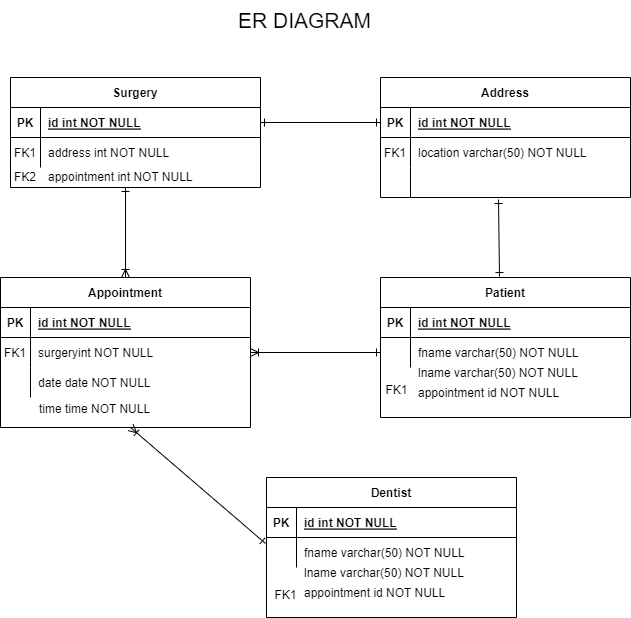

The diagram above was exported from draw.io. Its source (the exported page's mxGraphModel, read from the mxfile embedded in the PNG):
<mxGraphModel dx="1434" dy="772" grid="1" gridSize="10" guides="1" tooltips="1" connect="1" arrows="1" fold="1" page="1" pageScale="1" pageWidth="850" pageHeight="1100" math="0" shadow="0" extFonts="Permanent Marker^https://fonts.googleapis.com/css?family=Permanent+Marker">
  <root>
    <mxCell id="0" />
    <mxCell id="1" parent="0" />
    <mxCell id="C-vyLk0tnHw3VtMMgP7b-12" value="" style="endArrow=ERone;startArrow=ERone;endFill=0;startFill=0;entryX=1;entryY=0.5;entryDx=0;entryDy=0;exitX=0;exitY=0.5;exitDx=0;exitDy=0;" parent="1" source="C-vyLk0tnHw3VtMMgP7b-3" target="C-vyLk0tnHw3VtMMgP7b-24" edge="1">
      <mxGeometry width="100" height="100" relative="1" as="geometry">
        <mxPoint x="400" y="180" as="sourcePoint" />
        <mxPoint x="460" y="205" as="targetPoint" />
      </mxGeometry>
    </mxCell>
    <mxCell id="C-vyLk0tnHw3VtMMgP7b-2" value="Address" style="shape=table;startSize=30;container=1;collapsible=1;childLayout=tableLayout;fixedRows=1;rowLines=0;fontStyle=1;align=center;resizeLast=1;" parent="1" vertex="1">
      <mxGeometry x="490" y="120" width="250" height="120" as="geometry" />
    </mxCell>
    <mxCell id="C-vyLk0tnHw3VtMMgP7b-3" value="" style="shape=partialRectangle;collapsible=0;dropTarget=0;pointerEvents=0;fillColor=none;points=[[0,0.5],[1,0.5]];portConstraint=eastwest;top=0;left=0;right=0;bottom=1;" parent="C-vyLk0tnHw3VtMMgP7b-2" vertex="1">
      <mxGeometry y="30" width="250" height="30" as="geometry" />
    </mxCell>
    <mxCell id="C-vyLk0tnHw3VtMMgP7b-4" value="PK" style="shape=partialRectangle;overflow=hidden;connectable=0;fillColor=none;top=0;left=0;bottom=0;right=0;fontStyle=1;" parent="C-vyLk0tnHw3VtMMgP7b-3" vertex="1">
      <mxGeometry width="30" height="30" as="geometry">
        <mxRectangle width="30" height="30" as="alternateBounds" />
      </mxGeometry>
    </mxCell>
    <mxCell id="C-vyLk0tnHw3VtMMgP7b-5" value="id int NOT NULL " style="shape=partialRectangle;overflow=hidden;connectable=0;fillColor=none;top=0;left=0;bottom=0;right=0;align=left;spacingLeft=6;fontStyle=5;" parent="C-vyLk0tnHw3VtMMgP7b-3" vertex="1">
      <mxGeometry x="30" width="220" height="30" as="geometry">
        <mxRectangle width="220" height="30" as="alternateBounds" />
      </mxGeometry>
    </mxCell>
    <mxCell id="C-vyLk0tnHw3VtMMgP7b-6" value="" style="shape=partialRectangle;collapsible=0;dropTarget=0;pointerEvents=0;fillColor=none;points=[[0,0.5],[1,0.5]];portConstraint=eastwest;top=0;left=0;right=0;bottom=0;" parent="C-vyLk0tnHw3VtMMgP7b-2" vertex="1">
      <mxGeometry y="60" width="250" height="30" as="geometry" />
    </mxCell>
    <mxCell id="C-vyLk0tnHw3VtMMgP7b-7" value="FK1" style="shape=partialRectangle;overflow=hidden;connectable=0;fillColor=none;top=0;left=0;bottom=0;right=0;" parent="C-vyLk0tnHw3VtMMgP7b-6" vertex="1">
      <mxGeometry width="30" height="30" as="geometry">
        <mxRectangle width="30" height="30" as="alternateBounds" />
      </mxGeometry>
    </mxCell>
    <mxCell id="C-vyLk0tnHw3VtMMgP7b-8" value="location varchar(50) NOT NULL" style="shape=partialRectangle;overflow=hidden;connectable=0;fillColor=none;top=0;left=0;bottom=0;right=0;align=left;spacingLeft=6;" parent="C-vyLk0tnHw3VtMMgP7b-6" vertex="1">
      <mxGeometry x="30" width="220" height="30" as="geometry">
        <mxRectangle width="220" height="30" as="alternateBounds" />
      </mxGeometry>
    </mxCell>
    <mxCell id="C-vyLk0tnHw3VtMMgP7b-9" value="" style="shape=partialRectangle;collapsible=0;dropTarget=0;pointerEvents=0;fillColor=none;points=[[0,0.5],[1,0.5]];portConstraint=eastwest;top=0;left=0;right=0;bottom=0;" parent="C-vyLk0tnHw3VtMMgP7b-2" vertex="1">
      <mxGeometry y="90" width="250" height="30" as="geometry" />
    </mxCell>
    <mxCell id="C-vyLk0tnHw3VtMMgP7b-10" value="" style="shape=partialRectangle;overflow=hidden;connectable=0;fillColor=none;top=0;left=0;bottom=0;right=0;" parent="C-vyLk0tnHw3VtMMgP7b-9" vertex="1">
      <mxGeometry width="30" height="30" as="geometry">
        <mxRectangle width="30" height="30" as="alternateBounds" />
      </mxGeometry>
    </mxCell>
    <mxCell id="C-vyLk0tnHw3VtMMgP7b-11" value="" style="shape=partialRectangle;overflow=hidden;connectable=0;fillColor=none;top=0;left=0;bottom=0;right=0;align=left;spacingLeft=6;" parent="C-vyLk0tnHw3VtMMgP7b-9" vertex="1">
      <mxGeometry x="30" width="220" height="30" as="geometry">
        <mxRectangle width="220" height="30" as="alternateBounds" />
      </mxGeometry>
    </mxCell>
    <mxCell id="C-vyLk0tnHw3VtMMgP7b-13" value="Appointment" style="shape=table;startSize=30;container=1;collapsible=1;childLayout=tableLayout;fixedRows=1;rowLines=0;fontStyle=1;align=center;resizeLast=1;" parent="1" vertex="1">
      <mxGeometry x="110" y="320" width="250" height="150" as="geometry" />
    </mxCell>
    <mxCell id="C-vyLk0tnHw3VtMMgP7b-14" value="" style="shape=partialRectangle;collapsible=0;dropTarget=0;pointerEvents=0;fillColor=none;points=[[0,0.5],[1,0.5]];portConstraint=eastwest;top=0;left=0;right=0;bottom=1;" parent="C-vyLk0tnHw3VtMMgP7b-13" vertex="1">
      <mxGeometry y="30" width="250" height="30" as="geometry" />
    </mxCell>
    <mxCell id="C-vyLk0tnHw3VtMMgP7b-15" value="PK" style="shape=partialRectangle;overflow=hidden;connectable=0;fillColor=none;top=0;left=0;bottom=0;right=0;fontStyle=1;" parent="C-vyLk0tnHw3VtMMgP7b-14" vertex="1">
      <mxGeometry width="30" height="30" as="geometry">
        <mxRectangle width="30" height="30" as="alternateBounds" />
      </mxGeometry>
    </mxCell>
    <mxCell id="C-vyLk0tnHw3VtMMgP7b-16" value="id int NOT NULL " style="shape=partialRectangle;overflow=hidden;connectable=0;fillColor=none;top=0;left=0;bottom=0;right=0;align=left;spacingLeft=6;fontStyle=5;" parent="C-vyLk0tnHw3VtMMgP7b-14" vertex="1">
      <mxGeometry x="30" width="220" height="30" as="geometry">
        <mxRectangle width="220" height="30" as="alternateBounds" />
      </mxGeometry>
    </mxCell>
    <mxCell id="C-vyLk0tnHw3VtMMgP7b-17" value="" style="shape=partialRectangle;collapsible=0;dropTarget=0;pointerEvents=0;fillColor=none;points=[[0,0.5],[1,0.5]];portConstraint=eastwest;top=0;left=0;right=0;bottom=0;" parent="C-vyLk0tnHw3VtMMgP7b-13" vertex="1">
      <mxGeometry y="60" width="250" height="30" as="geometry" />
    </mxCell>
    <mxCell id="C-vyLk0tnHw3VtMMgP7b-18" value="FK1" style="shape=partialRectangle;overflow=hidden;connectable=0;fillColor=none;top=0;left=0;bottom=0;right=0;" parent="C-vyLk0tnHw3VtMMgP7b-17" vertex="1">
      <mxGeometry width="30" height="30" as="geometry">
        <mxRectangle width="30" height="30" as="alternateBounds" />
      </mxGeometry>
    </mxCell>
    <mxCell id="C-vyLk0tnHw3VtMMgP7b-19" value="surgeryint NOT NULL" style="shape=partialRectangle;overflow=hidden;connectable=0;fillColor=none;top=0;left=0;bottom=0;right=0;align=left;spacingLeft=6;" parent="C-vyLk0tnHw3VtMMgP7b-17" vertex="1">
      <mxGeometry x="30" width="220" height="30" as="geometry">
        <mxRectangle width="220" height="30" as="alternateBounds" />
      </mxGeometry>
    </mxCell>
    <mxCell id="C-vyLk0tnHw3VtMMgP7b-20" value="" style="shape=partialRectangle;collapsible=0;dropTarget=0;pointerEvents=0;fillColor=none;points=[[0,0.5],[1,0.5]];portConstraint=eastwest;top=0;left=0;right=0;bottom=0;" parent="C-vyLk0tnHw3VtMMgP7b-13" vertex="1">
      <mxGeometry y="90" width="250" height="30" as="geometry" />
    </mxCell>
    <mxCell id="C-vyLk0tnHw3VtMMgP7b-21" value="" style="shape=partialRectangle;overflow=hidden;connectable=0;fillColor=none;top=0;left=0;bottom=0;right=0;" parent="C-vyLk0tnHw3VtMMgP7b-20" vertex="1">
      <mxGeometry width="30" height="30" as="geometry">
        <mxRectangle width="30" height="30" as="alternateBounds" />
      </mxGeometry>
    </mxCell>
    <mxCell id="C-vyLk0tnHw3VtMMgP7b-22" value="date date NOT NULL" style="shape=partialRectangle;overflow=hidden;connectable=0;fillColor=none;top=0;left=0;bottom=0;right=0;align=left;spacingLeft=6;" parent="C-vyLk0tnHw3VtMMgP7b-20" vertex="1">
      <mxGeometry x="30" width="220" height="30" as="geometry">
        <mxRectangle width="220" height="30" as="alternateBounds" />
      </mxGeometry>
    </mxCell>
    <mxCell id="C-vyLk0tnHw3VtMMgP7b-23" value="Surgery" style="shape=table;startSize=30;container=1;collapsible=1;childLayout=tableLayout;fixedRows=1;rowLines=0;fontStyle=1;align=center;resizeLast=1;" parent="1" vertex="1">
      <mxGeometry x="120" y="120" width="250" height="110" as="geometry" />
    </mxCell>
    <mxCell id="C-vyLk0tnHw3VtMMgP7b-24" value="" style="shape=partialRectangle;collapsible=0;dropTarget=0;pointerEvents=0;fillColor=none;points=[[0,0.5],[1,0.5]];portConstraint=eastwest;top=0;left=0;right=0;bottom=1;" parent="C-vyLk0tnHw3VtMMgP7b-23" vertex="1">
      <mxGeometry y="30" width="250" height="30" as="geometry" />
    </mxCell>
    <mxCell id="C-vyLk0tnHw3VtMMgP7b-25" value="PK" style="shape=partialRectangle;overflow=hidden;connectable=0;fillColor=none;top=0;left=0;bottom=0;right=0;fontStyle=1;" parent="C-vyLk0tnHw3VtMMgP7b-24" vertex="1">
      <mxGeometry width="30" height="30" as="geometry">
        <mxRectangle width="30" height="30" as="alternateBounds" />
      </mxGeometry>
    </mxCell>
    <mxCell id="C-vyLk0tnHw3VtMMgP7b-26" value="id int NOT NULL " style="shape=partialRectangle;overflow=hidden;connectable=0;fillColor=none;top=0;left=0;bottom=0;right=0;align=left;spacingLeft=6;fontStyle=5;" parent="C-vyLk0tnHw3VtMMgP7b-24" vertex="1">
      <mxGeometry x="30" width="220" height="30" as="geometry">
        <mxRectangle width="220" height="30" as="alternateBounds" />
      </mxGeometry>
    </mxCell>
    <mxCell id="C-vyLk0tnHw3VtMMgP7b-27" value="" style="shape=partialRectangle;collapsible=0;dropTarget=0;pointerEvents=0;fillColor=none;points=[[0,0.5],[1,0.5]];portConstraint=eastwest;top=0;left=0;right=0;bottom=0;" parent="C-vyLk0tnHw3VtMMgP7b-23" vertex="1">
      <mxGeometry y="60" width="250" height="30" as="geometry" />
    </mxCell>
    <mxCell id="C-vyLk0tnHw3VtMMgP7b-28" value="FK1" style="shape=partialRectangle;overflow=hidden;connectable=0;fillColor=none;top=0;left=0;bottom=0;right=0;" parent="C-vyLk0tnHw3VtMMgP7b-27" vertex="1">
      <mxGeometry width="30" height="30" as="geometry">
        <mxRectangle width="30" height="30" as="alternateBounds" />
      </mxGeometry>
    </mxCell>
    <mxCell id="C-vyLk0tnHw3VtMMgP7b-29" value="address int NOT NULL" style="shape=partialRectangle;overflow=hidden;connectable=0;fillColor=none;top=0;left=0;bottom=0;right=0;align=left;spacingLeft=6;" parent="C-vyLk0tnHw3VtMMgP7b-27" vertex="1">
      <mxGeometry x="30" width="220" height="30" as="geometry">
        <mxRectangle width="220" height="30" as="alternateBounds" />
      </mxGeometry>
    </mxCell>
    <mxCell id="TUwHPJ3qI-deDltK4uk6-3" value="FK2" style="shape=partialRectangle;overflow=hidden;connectable=0;fillColor=none;top=0;left=0;bottom=0;right=0;" parent="1" vertex="1">
      <mxGeometry x="120" y="204" width="30" height="30" as="geometry">
        <mxRectangle width="30" height="30" as="alternateBounds" />
      </mxGeometry>
    </mxCell>
    <mxCell id="TUwHPJ3qI-deDltK4uk6-4" value="appointment int NOT NULL" style="shape=partialRectangle;overflow=hidden;connectable=0;fillColor=none;top=0;left=0;bottom=0;right=0;align=left;spacingLeft=6;" parent="1" vertex="1">
      <mxGeometry x="150" y="204" width="220" height="30" as="geometry">
        <mxRectangle width="220" height="30" as="alternateBounds" />
      </mxGeometry>
    </mxCell>
    <mxCell id="TUwHPJ3qI-deDltK4uk6-5" value="time time NOT NULL" style="shape=partialRectangle;overflow=hidden;connectable=0;fillColor=none;top=0;left=0;bottom=0;right=0;align=left;spacingLeft=6;" parent="1" vertex="1">
      <mxGeometry x="141" y="437" width="220" height="27" as="geometry">
        <mxRectangle width="220" height="30" as="alternateBounds" />
      </mxGeometry>
    </mxCell>
    <mxCell id="TUwHPJ3qI-deDltK4uk6-6" value="Dentist" style="shape=table;startSize=30;container=1;collapsible=1;childLayout=tableLayout;fixedRows=1;rowLines=0;fontStyle=1;align=center;resizeLast=1;" parent="1" vertex="1">
      <mxGeometry x="376" y="520" width="250" height="140" as="geometry" />
    </mxCell>
    <mxCell id="TUwHPJ3qI-deDltK4uk6-7" value="" style="shape=partialRectangle;collapsible=0;dropTarget=0;pointerEvents=0;fillColor=none;points=[[0,0.5],[1,0.5]];portConstraint=eastwest;top=0;left=0;right=0;bottom=1;" parent="TUwHPJ3qI-deDltK4uk6-6" vertex="1">
      <mxGeometry y="30" width="250" height="30" as="geometry" />
    </mxCell>
    <mxCell id="TUwHPJ3qI-deDltK4uk6-8" value="PK" style="shape=partialRectangle;overflow=hidden;connectable=0;fillColor=none;top=0;left=0;bottom=0;right=0;fontStyle=1;" parent="TUwHPJ3qI-deDltK4uk6-7" vertex="1">
      <mxGeometry width="30" height="30" as="geometry">
        <mxRectangle width="30" height="30" as="alternateBounds" />
      </mxGeometry>
    </mxCell>
    <mxCell id="TUwHPJ3qI-deDltK4uk6-9" value="id int NOT NULL " style="shape=partialRectangle;overflow=hidden;connectable=0;fillColor=none;top=0;left=0;bottom=0;right=0;align=left;spacingLeft=6;fontStyle=5;" parent="TUwHPJ3qI-deDltK4uk6-7" vertex="1">
      <mxGeometry x="30" width="220" height="30" as="geometry">
        <mxRectangle width="220" height="30" as="alternateBounds" />
      </mxGeometry>
    </mxCell>
    <mxCell id="TUwHPJ3qI-deDltK4uk6-10" value="" style="shape=partialRectangle;collapsible=0;dropTarget=0;pointerEvents=0;fillColor=none;points=[[0,0.5],[1,0.5]];portConstraint=eastwest;top=0;left=0;right=0;bottom=0;" parent="TUwHPJ3qI-deDltK4uk6-6" vertex="1">
      <mxGeometry y="60" width="250" height="30" as="geometry" />
    </mxCell>
    <mxCell id="TUwHPJ3qI-deDltK4uk6-11" value="" style="shape=partialRectangle;overflow=hidden;connectable=0;fillColor=none;top=0;left=0;bottom=0;right=0;" parent="TUwHPJ3qI-deDltK4uk6-10" vertex="1">
      <mxGeometry width="30" height="30" as="geometry">
        <mxRectangle width="30" height="30" as="alternateBounds" />
      </mxGeometry>
    </mxCell>
    <mxCell id="TUwHPJ3qI-deDltK4uk6-12" value="fname varchar(50) NOT NULL" style="shape=partialRectangle;overflow=hidden;connectable=0;fillColor=none;top=0;left=0;bottom=0;right=0;align=left;spacingLeft=6;" parent="TUwHPJ3qI-deDltK4uk6-10" vertex="1">
      <mxGeometry x="30" width="220" height="30" as="geometry">
        <mxRectangle width="220" height="30" as="alternateBounds" />
      </mxGeometry>
    </mxCell>
    <mxCell id="TUwHPJ3qI-deDltK4uk6-13" value="lname varchar(50) NOT NULL" style="shape=partialRectangle;overflow=hidden;connectable=0;fillColor=none;top=0;left=0;bottom=0;right=0;align=left;spacingLeft=6;" parent="1" vertex="1">
      <mxGeometry x="406" y="600" width="210" height="30" as="geometry">
        <mxRectangle width="220" height="30" as="alternateBounds" />
      </mxGeometry>
    </mxCell>
    <mxCell id="TUwHPJ3qI-deDltK4uk6-15" value="appointment id NOT NULL" style="shape=partialRectangle;overflow=hidden;connectable=0;fillColor=none;top=0;left=0;bottom=0;right=0;align=left;spacingLeft=6;" parent="1" vertex="1">
      <mxGeometry x="406" y="620" width="220" height="30" as="geometry">
        <mxRectangle width="220" height="30" as="alternateBounds" />
      </mxGeometry>
    </mxCell>
    <mxCell id="TUwHPJ3qI-deDltK4uk6-16" value="FK1" style="text;html=1;align=center;verticalAlign=middle;resizable=0;points=[];autosize=1;strokeColor=none;fillColor=none;" parent="1" vertex="1">
      <mxGeometry x="370" y="623" width="50" height="30" as="geometry" />
    </mxCell>
    <mxCell id="TUwHPJ3qI-deDltK4uk6-17" value="Patient" style="shape=table;startSize=30;container=1;collapsible=1;childLayout=tableLayout;fixedRows=1;rowLines=0;fontStyle=1;align=center;resizeLast=1;" parent="1" vertex="1">
      <mxGeometry x="490" y="320" width="250" height="140" as="geometry" />
    </mxCell>
    <mxCell id="TUwHPJ3qI-deDltK4uk6-18" value="" style="shape=partialRectangle;collapsible=0;dropTarget=0;pointerEvents=0;fillColor=none;points=[[0,0.5],[1,0.5]];portConstraint=eastwest;top=0;left=0;right=0;bottom=1;" parent="TUwHPJ3qI-deDltK4uk6-17" vertex="1">
      <mxGeometry y="30" width="250" height="30" as="geometry" />
    </mxCell>
    <mxCell id="TUwHPJ3qI-deDltK4uk6-19" value="PK" style="shape=partialRectangle;overflow=hidden;connectable=0;fillColor=none;top=0;left=0;bottom=0;right=0;fontStyle=1;" parent="TUwHPJ3qI-deDltK4uk6-18" vertex="1">
      <mxGeometry width="30" height="30" as="geometry">
        <mxRectangle width="30" height="30" as="alternateBounds" />
      </mxGeometry>
    </mxCell>
    <mxCell id="TUwHPJ3qI-deDltK4uk6-20" value="id int NOT NULL " style="shape=partialRectangle;overflow=hidden;connectable=0;fillColor=none;top=0;left=0;bottom=0;right=0;align=left;spacingLeft=6;fontStyle=5;" parent="TUwHPJ3qI-deDltK4uk6-18" vertex="1">
      <mxGeometry x="30" width="220" height="30" as="geometry">
        <mxRectangle width="220" height="30" as="alternateBounds" />
      </mxGeometry>
    </mxCell>
    <mxCell id="TUwHPJ3qI-deDltK4uk6-21" value="" style="shape=partialRectangle;collapsible=0;dropTarget=0;pointerEvents=0;fillColor=none;points=[[0,0.5],[1,0.5]];portConstraint=eastwest;top=0;left=0;right=0;bottom=0;" parent="TUwHPJ3qI-deDltK4uk6-17" vertex="1">
      <mxGeometry y="60" width="250" height="30" as="geometry" />
    </mxCell>
    <mxCell id="TUwHPJ3qI-deDltK4uk6-22" value="" style="shape=partialRectangle;overflow=hidden;connectable=0;fillColor=none;top=0;left=0;bottom=0;right=0;" parent="TUwHPJ3qI-deDltK4uk6-21" vertex="1">
      <mxGeometry width="30" height="30" as="geometry">
        <mxRectangle width="30" height="30" as="alternateBounds" />
      </mxGeometry>
    </mxCell>
    <mxCell id="TUwHPJ3qI-deDltK4uk6-23" value="fname varchar(50) NOT NULL" style="shape=partialRectangle;overflow=hidden;connectable=0;fillColor=none;top=0;left=0;bottom=0;right=0;align=left;spacingLeft=6;" parent="TUwHPJ3qI-deDltK4uk6-21" vertex="1">
      <mxGeometry x="30" width="220" height="30" as="geometry">
        <mxRectangle width="220" height="30" as="alternateBounds" />
      </mxGeometry>
    </mxCell>
    <mxCell id="TUwHPJ3qI-deDltK4uk6-24" value="lname varchar(50) NOT NULL" style="shape=partialRectangle;overflow=hidden;connectable=0;fillColor=none;top=0;left=0;bottom=0;right=0;align=left;spacingLeft=6;" parent="1" vertex="1">
      <mxGeometry x="520" y="400" width="220" height="30" as="geometry">
        <mxRectangle width="220" height="30" as="alternateBounds" />
      </mxGeometry>
    </mxCell>
    <mxCell id="TUwHPJ3qI-deDltK4uk6-25" value="appointment id NOT NULL" style="shape=partialRectangle;overflow=hidden;connectable=0;fillColor=none;top=0;left=0;bottom=0;right=0;align=left;spacingLeft=6;" parent="1" vertex="1">
      <mxGeometry x="520" y="420" width="220" height="30" as="geometry">
        <mxRectangle width="220" height="30" as="alternateBounds" />
      </mxGeometry>
    </mxCell>
    <mxCell id="TUwHPJ3qI-deDltK4uk6-26" value="FK1" style="text;html=1;align=center;verticalAlign=middle;resizable=0;points=[];autosize=1;strokeColor=none;fillColor=none;" parent="1" vertex="1">
      <mxGeometry x="481" y="418" width="50" height="30" as="geometry" />
    </mxCell>
    <mxCell id="TUwHPJ3qI-deDltK4uk6-28" value="" style="endArrow=ERoneToMany;html=1;rounded=0;entryX=0.5;entryY=0;entryDx=0;entryDy=0;startArrow=ERone;startFill=0;endFill=0;" parent="1" target="C-vyLk0tnHw3VtMMgP7b-13" edge="1">
      <mxGeometry width="50" height="50" relative="1" as="geometry">
        <mxPoint x="235" y="230" as="sourcePoint" />
        <mxPoint x="450" y="370" as="targetPoint" />
      </mxGeometry>
    </mxCell>
    <mxCell id="TUwHPJ3qI-deDltK4uk6-29" value="" style="endArrow=ERone;html=1;rounded=0;entryX=-0.004;entryY=0.2;entryDx=0;entryDy=0;startArrow=ERoneToMany;startFill=0;endFill=0;entryPerimeter=0;" parent="1" target="TUwHPJ3qI-deDltK4uk6-10" edge="1">
      <mxGeometry width="50" height="50" relative="1" as="geometry">
        <mxPoint x="240" y="470" as="sourcePoint" />
        <mxPoint x="230" y="560" as="targetPoint" />
      </mxGeometry>
    </mxCell>
    <mxCell id="TUwHPJ3qI-deDltK4uk6-32" value="" style="endArrow=ERone;startArrow=ERone;endFill=0;startFill=0;entryX=0.476;entryY=-0.007;entryDx=0;entryDy=0;exitX=0.472;exitY=1.067;exitDx=0;exitDy=0;entryPerimeter=0;exitPerimeter=0;" parent="1" source="C-vyLk0tnHw3VtMMgP7b-9" target="TUwHPJ3qI-deDltK4uk6-17" edge="1">
      <mxGeometry width="100" height="100" relative="1" as="geometry">
        <mxPoint x="500" y="175" as="sourcePoint" />
        <mxPoint x="230" y="175" as="targetPoint" />
      </mxGeometry>
    </mxCell>
    <mxCell id="TUwHPJ3qI-deDltK4uk6-33" value="" style="endArrow=ERoneToMany;startArrow=ERone;endFill=0;startFill=0;entryX=1;entryY=0.5;entryDx=0;entryDy=0;exitX=0;exitY=0.5;exitDx=0;exitDy=0;" parent="1" source="TUwHPJ3qI-deDltK4uk6-21" target="C-vyLk0tnHw3VtMMgP7b-17" edge="1">
      <mxGeometry width="100" height="100" relative="1" as="geometry">
        <mxPoint x="650" y="175" as="sourcePoint" />
        <mxPoint x="380" y="175" as="targetPoint" />
      </mxGeometry>
    </mxCell>
    <mxCell id="TUwHPJ3qI-deDltK4uk6-34" value="&lt;font style=&quot;font-size: 21px;&quot;&gt;ER DIAGRAM&lt;/font&gt;" style="text;html=1;align=center;verticalAlign=middle;resizable=0;points=[];autosize=1;strokeColor=none;fillColor=none;" parent="1" vertex="1">
      <mxGeometry x="334" y="43" width="160" height="40" as="geometry" />
    </mxCell>
  </root>
</mxGraphModel>